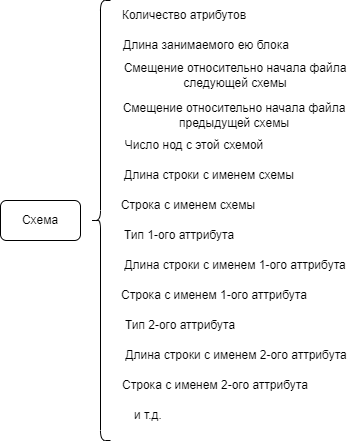

The diagram above was exported from draw.io. Its source (the exported page's mxGraphModel, read from the mxfile embedded in the PNG):
<mxGraphModel dx="1050" dy="549" grid="1" gridSize="10" guides="1" tooltips="1" connect="1" arrows="1" fold="1" page="1" pageScale="1" pageWidth="827" pageHeight="1169" math="0" shadow="0">
  <root>
    <mxCell id="0" />
    <mxCell id="1" parent="0" />
    <mxCell id="kPXk5r8InEple6IYyh_--15" value="Схема" style="rounded=1;whiteSpace=wrap;html=1;" vertex="1" parent="1">
      <mxGeometry x="120" y="360" width="80" height="40" as="geometry" />
    </mxCell>
    <mxCell id="kPXk5r8InEple6IYyh_--16" value="" style="shape=curlyBracket;whiteSpace=wrap;html=1;rounded=1;labelPosition=left;verticalLabelPosition=middle;align=right;verticalAlign=middle;" vertex="1" parent="1">
      <mxGeometry x="210" y="160" width="20" height="440" as="geometry" />
    </mxCell>
    <mxCell id="kPXk5r8InEple6IYyh_--17" value="Количество атрибутов" style="text;html=1;strokeColor=none;fillColor=none;align=center;verticalAlign=middle;whiteSpace=wrap;rounded=0;" vertex="1" parent="1">
      <mxGeometry x="238" y="160" width="132" height="30" as="geometry" />
    </mxCell>
    <mxCell id="kPXk5r8InEple6IYyh_--18" value="Длина занимаемого ею блока" style="text;html=1;strokeColor=none;fillColor=none;align=center;verticalAlign=middle;whiteSpace=wrap;rounded=0;" vertex="1" parent="1">
      <mxGeometry x="238" y="190" width="176" height="30" as="geometry" />
    </mxCell>
    <mxCell id="kPXk5r8InEple6IYyh_--19" value="Смещение относительно начала файла следующей схемы" style="text;html=1;strokeColor=none;fillColor=none;align=center;verticalAlign=middle;whiteSpace=wrap;rounded=0;" vertex="1" parent="1">
      <mxGeometry x="230" y="220" width="250" height="30" as="geometry" />
    </mxCell>
    <mxCell id="kPXk5r8InEple6IYyh_--20" value="Смещение относительно начала файла предыдущей схемы" style="text;html=1;strokeColor=none;fillColor=none;align=center;verticalAlign=middle;whiteSpace=wrap;rounded=0;" vertex="1" parent="1">
      <mxGeometry x="238" y="260" width="232" height="30" as="geometry" />
    </mxCell>
    <mxCell id="kPXk5r8InEple6IYyh_--21" value="Число нод с этой схемой" style="text;html=1;strokeColor=none;fillColor=none;align=center;verticalAlign=middle;whiteSpace=wrap;rounded=0;" vertex="1" parent="1">
      <mxGeometry x="238" y="290" width="152" height="30" as="geometry" />
    </mxCell>
    <mxCell id="kPXk5r8InEple6IYyh_--22" value="Длина строки с именем схемы" style="text;html=1;strokeColor=none;fillColor=none;align=center;verticalAlign=middle;whiteSpace=wrap;rounded=0;" vertex="1" parent="1">
      <mxGeometry x="238" y="320" width="182" height="30" as="geometry" />
    </mxCell>
    <mxCell id="kPXk5r8InEple6IYyh_--23" value="Строка с именем схемы" style="text;html=1;strokeColor=none;fillColor=none;align=center;verticalAlign=middle;whiteSpace=wrap;rounded=0;" vertex="1" parent="1">
      <mxGeometry x="238" y="350" width="140" height="30" as="geometry" />
    </mxCell>
    <mxCell id="kPXk5r8InEple6IYyh_--24" value="Тип 1-ого аттрибута" style="text;html=1;strokeColor=none;fillColor=none;align=center;verticalAlign=middle;whiteSpace=wrap;rounded=0;" vertex="1" parent="1">
      <mxGeometry x="238" y="380" width="122" height="30" as="geometry" />
    </mxCell>
    <mxCell id="kPXk5r8InEple6IYyh_--25" value="Длина строки с именем 1-ого аттрибута" style="text;html=1;strokeColor=none;fillColor=none;align=center;verticalAlign=middle;whiteSpace=wrap;rounded=0;" vertex="1" parent="1">
      <mxGeometry x="239" y="410" width="232" height="30" as="geometry" />
    </mxCell>
    <mxCell id="kPXk5r8InEple6IYyh_--27" value="Строка с именем 1-ого аттрибута" style="text;html=1;strokeColor=none;fillColor=none;align=center;verticalAlign=middle;whiteSpace=wrap;rounded=0;" vertex="1" parent="1">
      <mxGeometry x="238" y="440" width="192" height="30" as="geometry" />
    </mxCell>
    <mxCell id="kPXk5r8InEple6IYyh_--28" value="Тип 2-ого аттрибута" style="text;html=1;strokeColor=none;fillColor=none;align=center;verticalAlign=middle;whiteSpace=wrap;rounded=0;" vertex="1" parent="1">
      <mxGeometry x="239" y="470" width="122" height="30" as="geometry" />
    </mxCell>
    <mxCell id="kPXk5r8InEple6IYyh_--29" value="Длина строки с именем 2-ого аттрибута" style="text;html=1;strokeColor=none;fillColor=none;align=center;verticalAlign=middle;whiteSpace=wrap;rounded=0;" vertex="1" parent="1">
      <mxGeometry x="240" y="500" width="232" height="30" as="geometry" />
    </mxCell>
    <mxCell id="kPXk5r8InEple6IYyh_--30" value="Строка с именем 2-ого аттрибута" style="text;html=1;strokeColor=none;fillColor=none;align=center;verticalAlign=middle;whiteSpace=wrap;rounded=0;" vertex="1" parent="1">
      <mxGeometry x="239" y="530" width="192" height="30" as="geometry" />
    </mxCell>
    <mxCell id="kPXk5r8InEple6IYyh_--31" value="и т.д." style="text;html=1;strokeColor=none;fillColor=none;align=center;verticalAlign=middle;whiteSpace=wrap;rounded=0;" vertex="1" parent="1">
      <mxGeometry x="238" y="560" width="60" height="30" as="geometry" />
    </mxCell>
  </root>
</mxGraphModel>